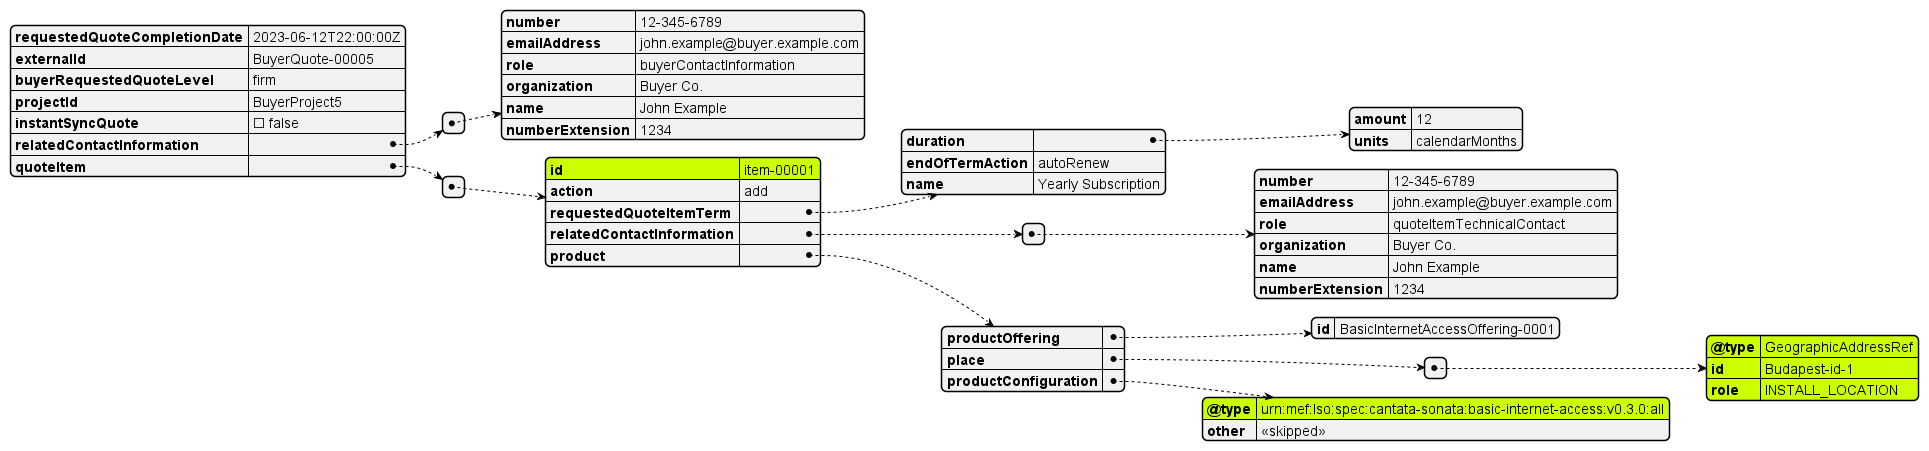

The diagram above was rendered by PlantUML. Its source (embedded in the PNG):
@startjson


#highlight "quoteItem" / "0" / "id" 
#highlight "quoteItem" / "0" / "product" / "productConfiguration" / "@type"
#highlight "quoteItem" / "0" / "qualificationItemRelationship" / "0" / "id"
#highlight "quoteItem" / "0" / "qualificationItemRelationship" / "0" / "relationshipType"
#highlight "quoteItem" / "0" / "product" / "place" / "0" / "@type"
#highlight "quoteItem" / "0" / "product" / "place" / "0" / "id"
#highlight "quoteItem" / "0" / "product" / "place" / "0" / "role"



{
  "requestedQuoteCompletionDate": "2023-06-12T22:00:00Z",
  "externalId": "BuyerQuote-00005",
  "buyerRequestedQuoteLevel": "firm",
  "projectId": "BuyerProject5",
  "instantSyncQuote": false,
  "relatedContactInformation": [
    {
      "number": "12-345-6789",
      "emailAddress": "john.example@buyer.example.com",
      "role": "buyerContactInformation",
      "organization": "Buyer Co.",
      "name": "John Example",
      "numberExtension": "1234"
    }
  ],
  "quoteItem": [
    {
      "id": "item-00001",
      "action": "add",
      "requestedQuoteItemTerm": {
        "duration": {
          "amount": 12,
          "units": "calendarMonths"
        },
        "endOfTermAction": "autoRenew",
        "name": "Yearly Subscription"
      },
      "relatedContactInformation": [
        {
          "number": "12-345-6789",
          "emailAddress": "john.example@buyer.example.com",
          "role": "quoteItemTechnicalContact",
          "organization": "Buyer Co.",
          "name": "John Example",
          "numberExtension": "1234"
        }
      ],
      "product": {
        "productOffering": {
          "id": "BasicInternetAccessOffering-0001"
        },
        "place": [
          {
            "@type": "GeographicAddressRef",
            "id": "Budapest-id-1",
            "role": "INSTALL_LOCATION"
          }
        ],
        "productConfiguration": {
          "@type": "urn:mef:lso:spec:cantata-sonata:basic-internet-access:v0.3.0:all",
          "other": "<<skipped>>"
        }
      }
    }
  ]
}

@endjson